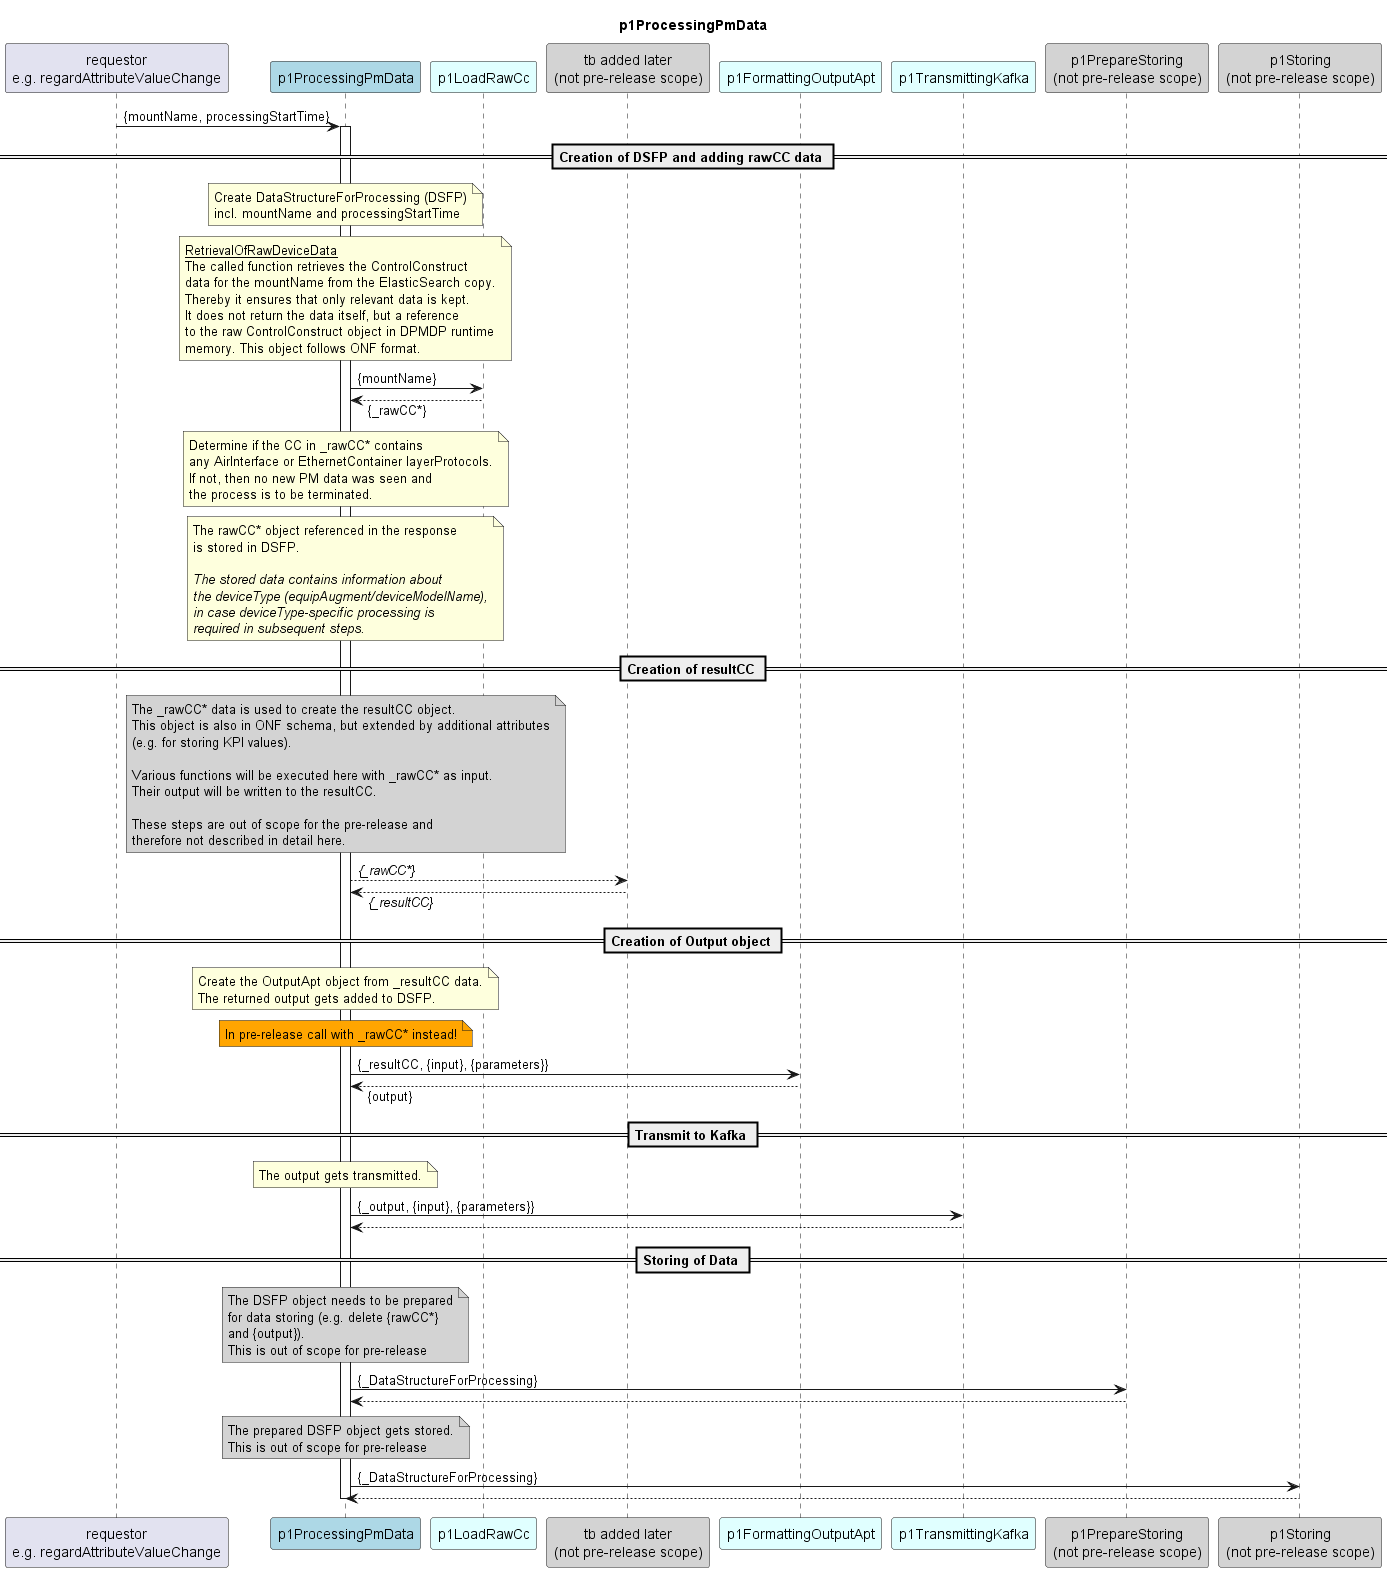

The diagram above was rendered by PlantUML. Its source (embedded in the PNG):
@startuml diagram
skinparam responseMessageBelowArrow true

title
  p1ProcessingPmData
end title

participant "requestor\ne.g. regardAttributeValueChange" as requestor
participant "p1ProcessingPmData" as po #LightBlue
participant "p1LoadRawCc" as loadData #LightCyan
participant "tb added later\n(not pre-release scope)" as tbd #LightGray
participant "p1FormattingOutputApt" as outputApt #LightCyan
participant "p1TransmittingKafka" as p1Trans #LightCyan
participant "p1PrepareStoring\n(not pre-release scope)" as p1PrepStore #LightGray
participant "p1Storing\n(not pre-release scope)" as p1Store #LightGray


requestor -> po : {mountName, processingStartTime}
activate po

== Creation of DSFP and adding rawCC data ==

note over po
  Create DataStructureForProcessing (DSFP)
  incl. mountName and processingStartTime
end note

note over po
  <u>RetrievalOfRawDeviceData</u>
  The called function retrieves the ControlConstruct
  data for the mountName from the ElasticSearch copy.
  Thereby it ensures that only relevant data is kept.
  It does not return the data itself, but a reference
  to the raw ControlConstruct object in DPMDP runtime
  memory. This object follows ONF format.
end note

po -> loadData: {mountName}
po <-- loadData: {_rawCC*}

note over po
  Determine if the CC in _rawCC* contains
  any AirInterface or EthernetContainer layerProtocols.
  If not, then no new PM data was seen and
  the process is to be terminated.
end note

note over po
  The rawCC* object referenced in the response
  is stored in DSFP.

  <i>The stored data contains information about </i>
  <i>the deviceType (equipAugment/deviceModelName),</i>
  <i>in case deviceType-specific processing is</i>
  <i>required in subsequent steps.</i>
end note

== Creation of resultCC ==

note over po #LightGray
  The _rawCC* data is used to create the resultCC object.
  This object is also in ONF schema, but extended by additional attributes
  (e.g. for storing KPI values).
  
  Various functions will be executed here with _rawCC* as input.
  Their output will be written to the resultCC.
  
  These steps are out of scope for the pre-release and
  therefore not described in detail here.
end note

po --> tbd: <i>{_rawCC*}</i>
po <-- tbd: <i>{_resultCC}</i>

== Creation of Output object ==

note over po
  Create the OutputApt object from _resultCC data.
  The returned output gets added to DSFP.
end note
note over po #Orange
  In pre-release call with _rawCC* instead!
end note

po -> outputApt: {_resultCC, {input}, {parameters}}
po <-- outputApt: {output}

== Transmit to Kafka ==

note over po
  The output gets transmitted.
end note

po -> p1Trans: {_output, {input}, {parameters}}
po <-- p1Trans

== Storing of Data ==

note over po #LightGray
  The DSFP object needs to be prepared
  for data storing (e.g. delete {rawCC*}
  and {output}).
  This is out of scope for pre-release
end note
po -> p1PrepStore: {_DataStructureForProcessing}
po <-- p1PrepStore

note over po #LightGray
  The prepared DSFP object gets stored.
  This is out of scope for pre-release
end note
po -> p1Store: {_DataStructureForProcessing}
po <-- p1Store

deactivate po

@enduml